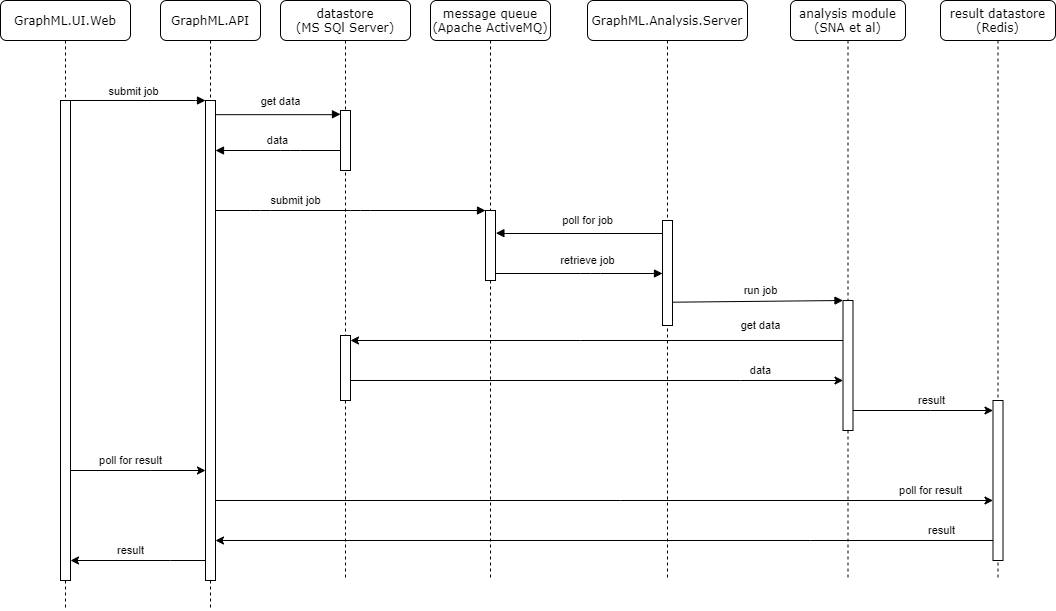

The diagram above was exported from draw.io. Its source (the exported page's mxGraphModel, read from the mxfile embedded in the PNG):
<mxGraphModel dx="1185" dy="685" grid="1" gridSize="10" guides="1" tooltips="1" connect="1" arrows="1" fold="1" page="1" pageScale="1" pageWidth="827" pageHeight="1169" math="0" shadow="0">
  <root>
    <mxCell id="8qcQAuPLvSypkNXsTmN6-0" />
    <mxCell id="8qcQAuPLvSypkNXsTmN6-1" parent="8qcQAuPLvSypkNXsTmN6-0" />
    <mxCell id="OrHd0l-CeEnu5tMk-e-q-0" value="GraphML.API" style="shape=umlLifeline;perimeter=lifelinePerimeter;whiteSpace=wrap;html=1;container=1;collapsible=0;recursiveResize=0;outlineConnect=0;rounded=1;shadow=0;comic=0;labelBackgroundColor=none;strokeWidth=1;fontFamily=Verdana;fontSize=12;align=center;" vertex="1" parent="8qcQAuPLvSypkNXsTmN6-1">
      <mxGeometry x="240" y="80" width="100" height="610" as="geometry" />
    </mxCell>
    <mxCell id="OrHd0l-CeEnu5tMk-e-q-1" value="" style="html=1;points=[];perimeter=orthogonalPerimeter;rounded=0;shadow=0;comic=0;labelBackgroundColor=none;strokeWidth=1;fontFamily=Verdana;fontSize=12;align=center;" vertex="1" parent="OrHd0l-CeEnu5tMk-e-q-0">
      <mxGeometry x="45" y="100" width="10" height="480" as="geometry" />
    </mxCell>
    <mxCell id="OrHd0l-CeEnu5tMk-e-q-2" value="message queue&lt;br&gt;(Apache ActiveMQ)" style="shape=umlLifeline;perimeter=lifelinePerimeter;whiteSpace=wrap;html=1;container=1;collapsible=0;recursiveResize=0;outlineConnect=0;rounded=1;shadow=0;comic=0;labelBackgroundColor=none;strokeWidth=1;fontFamily=Verdana;fontSize=12;align=center;" vertex="1" parent="8qcQAuPLvSypkNXsTmN6-1">
      <mxGeometry x="510" y="80" width="120" height="580" as="geometry" />
    </mxCell>
    <mxCell id="OrHd0l-CeEnu5tMk-e-q-3" value="" style="html=1;points=[];perimeter=orthogonalPerimeter;rounded=0;shadow=0;comic=0;labelBackgroundColor=none;strokeWidth=1;fontFamily=Verdana;fontSize=12;align=center;" vertex="1" parent="OrHd0l-CeEnu5tMk-e-q-2">
      <mxGeometry x="55" y="210" width="10" height="70" as="geometry" />
    </mxCell>
    <mxCell id="OrHd0l-CeEnu5tMk-e-q-4" value="GraphML.Analysis.Server" style="shape=umlLifeline;perimeter=lifelinePerimeter;whiteSpace=wrap;html=1;container=1;collapsible=0;recursiveResize=0;outlineConnect=0;rounded=1;shadow=0;comic=0;labelBackgroundColor=none;strokeWidth=1;fontFamily=Verdana;fontSize=12;align=center;" vertex="1" parent="8qcQAuPLvSypkNXsTmN6-1">
      <mxGeometry x="667" y="80" width="160" height="580" as="geometry" />
    </mxCell>
    <mxCell id="OrHd0l-CeEnu5tMk-e-q-10" value="" style="html=1;points=[];perimeter=orthogonalPerimeter;rounded=0;shadow=0;comic=0;labelBackgroundColor=none;strokeWidth=1;fontFamily=Verdana;fontSize=12;align=center;" vertex="1" parent="OrHd0l-CeEnu5tMk-e-q-4">
      <mxGeometry x="75" y="220" width="10" height="105" as="geometry" />
    </mxCell>
    <mxCell id="OrHd0l-CeEnu5tMk-e-q-5" value="analysis module&lt;br&gt;(SNA et al)" style="shape=umlLifeline;perimeter=lifelinePerimeter;whiteSpace=wrap;html=1;container=1;collapsible=0;recursiveResize=0;outlineConnect=0;rounded=1;shadow=0;comic=0;labelBackgroundColor=none;strokeWidth=1;fontFamily=Verdana;fontSize=12;align=center;" vertex="1" parent="8qcQAuPLvSypkNXsTmN6-1">
      <mxGeometry x="870" y="80" width="115" height="580" as="geometry" />
    </mxCell>
    <mxCell id="OrHd0l-CeEnu5tMk-e-q-17" value="" style="html=1;points=[];perimeter=orthogonalPerimeter;rounded=0;shadow=0;comic=0;labelBackgroundColor=none;strokeColor=#000000;strokeWidth=1;fillColor=#FFFFFF;fontFamily=Verdana;fontSize=12;fontColor=#000000;align=center;" vertex="1" parent="OrHd0l-CeEnu5tMk-e-q-5">
      <mxGeometry x="52.5" y="300" width="10" height="130" as="geometry" />
    </mxCell>
    <mxCell id="OrHd0l-CeEnu5tMk-e-q-6" value="datastore&lt;br&gt;(MS SQl Server)" style="shape=umlLifeline;perimeter=lifelinePerimeter;whiteSpace=wrap;html=1;container=1;collapsible=0;recursiveResize=0;outlineConnect=0;rounded=1;shadow=0;comic=0;labelBackgroundColor=none;strokeWidth=1;fontFamily=Verdana;fontSize=12;align=center;" vertex="1" parent="8qcQAuPLvSypkNXsTmN6-1">
      <mxGeometry x="360" y="80" width="130" height="580" as="geometry" />
    </mxCell>
    <mxCell id="OrHd0l-CeEnu5tMk-e-q-37" value="" style="html=1;points=[];perimeter=orthogonalPerimeter;rounded=0;shadow=0;comic=0;labelBackgroundColor=none;strokeWidth=1;fontFamily=Verdana;fontSize=12;align=center;" vertex="1" parent="OrHd0l-CeEnu5tMk-e-q-6">
      <mxGeometry x="60" y="110" width="10" height="60" as="geometry" />
    </mxCell>
    <mxCell id="OrHd0l-CeEnu5tMk-e-q-46" value="" style="html=1;points=[];perimeter=orthogonalPerimeter;rounded=0;shadow=0;comic=0;labelBackgroundColor=none;strokeWidth=1;fontFamily=Verdana;fontSize=12;align=center;" vertex="1" parent="OrHd0l-CeEnu5tMk-e-q-6">
      <mxGeometry x="60" y="335" width="10" height="65" as="geometry" />
    </mxCell>
    <mxCell id="OrHd0l-CeEnu5tMk-e-q-8" value="GraphML.UI.Web" style="shape=umlLifeline;perimeter=lifelinePerimeter;whiteSpace=wrap;html=1;container=1;collapsible=0;recursiveResize=0;outlineConnect=0;rounded=1;shadow=0;comic=0;labelBackgroundColor=none;strokeWidth=1;fontFamily=Verdana;fontSize=12;align=center;" vertex="1" parent="8qcQAuPLvSypkNXsTmN6-1">
      <mxGeometry x="80" y="80" width="130" height="610" as="geometry" />
    </mxCell>
    <mxCell id="OrHd0l-CeEnu5tMk-e-q-9" value="" style="html=1;points=[];perimeter=orthogonalPerimeter;rounded=0;shadow=0;comic=0;labelBackgroundColor=none;strokeWidth=1;fontFamily=Verdana;fontSize=12;align=center;" vertex="1" parent="OrHd0l-CeEnu5tMk-e-q-8">
      <mxGeometry x="60" y="100" width="10" height="480" as="geometry" />
    </mxCell>
    <mxCell id="OrHd0l-CeEnu5tMk-e-q-11" value="" style="html=1;verticalAlign=bottom;endArrow=block;labelBackgroundColor=none;fontFamily=Verdana;fontSize=12;edgeStyle=elbowEdgeStyle;elbow=vertical;" edge="1" parent="8qcQAuPLvSypkNXsTmN6-1" source="OrHd0l-CeEnu5tMk-e-q-3" target="OrHd0l-CeEnu5tMk-e-q-10">
      <mxGeometry relative="1" as="geometry">
        <mxPoint x="630" y="220" as="sourcePoint" />
        <Array as="points">
          <mxPoint x="670" y="353" />
          <mxPoint x="700" y="340" />
          <mxPoint x="660" y="330" />
          <mxPoint x="650" y="310" />
          <mxPoint x="660" y="290" />
          <mxPoint x="580" y="220" />
        </Array>
      </mxGeometry>
    </mxCell>
    <mxCell id="OrHd0l-CeEnu5tMk-e-q-56" value="retrieve job" style="edgeLabel;html=1;align=center;verticalAlign=middle;resizable=0;points=[];" vertex="1" connectable="0" parent="OrHd0l-CeEnu5tMk-e-q-11">
      <mxGeometry x="0.517" relative="1" as="geometry">
        <mxPoint x="-34.67" y="-13" as="offset" />
      </mxGeometry>
    </mxCell>
    <mxCell id="OrHd0l-CeEnu5tMk-e-q-18" value="" style="html=1;verticalAlign=bottom;endArrow=block;entryX=0;entryY=0;labelBackgroundColor=none;fontFamily=Verdana;fontSize=12;exitX=1.05;exitY=0.778;exitDx=0;exitDy=0;exitPerimeter=0;" edge="1" parent="8qcQAuPLvSypkNXsTmN6-1" source="OrHd0l-CeEnu5tMk-e-q-10" target="OrHd0l-CeEnu5tMk-e-q-17">
      <mxGeometry relative="1" as="geometry">
        <mxPoint x="790" y="450" as="sourcePoint" />
        <Array as="points" />
      </mxGeometry>
    </mxCell>
    <mxCell id="OrHd0l-CeEnu5tMk-e-q-57" value="run job" style="edgeLabel;html=1;align=center;verticalAlign=middle;resizable=0;points=[];" vertex="1" connectable="0" parent="OrHd0l-CeEnu5tMk-e-q-18">
      <mxGeometry x="0.3626" y="-1" relative="1" as="geometry">
        <mxPoint x="-28.34" y="-11.54" as="offset" />
      </mxGeometry>
    </mxCell>
    <mxCell id="OrHd0l-CeEnu5tMk-e-q-23" value="" style="html=1;verticalAlign=bottom;endArrow=block;entryX=0;entryY=0;labelBackgroundColor=none;fontFamily=Verdana;fontSize=12;edgeStyle=elbowEdgeStyle;elbow=vertical;" edge="1" parent="8qcQAuPLvSypkNXsTmN6-1" source="OrHd0l-CeEnu5tMk-e-q-9" target="OrHd0l-CeEnu5tMk-e-q-1">
      <mxGeometry relative="1" as="geometry">
        <mxPoint x="220" y="190" as="sourcePoint" />
      </mxGeometry>
    </mxCell>
    <mxCell id="OrHd0l-CeEnu5tMk-e-q-51" value="submit job" style="edgeLabel;html=1;align=center;verticalAlign=middle;resizable=0;points=[];" vertex="1" connectable="0" parent="OrHd0l-CeEnu5tMk-e-q-23">
      <mxGeometry x="0.1161" y="-1" relative="1" as="geometry">
        <mxPoint x="-12.83" y="-10.9" as="offset" />
      </mxGeometry>
    </mxCell>
    <mxCell id="OrHd0l-CeEnu5tMk-e-q-38" value="" style="html=1;verticalAlign=bottom;endArrow=block;labelBackgroundColor=none;fontFamily=Verdana;fontSize=12;edgeStyle=elbowEdgeStyle;elbow=vertical;entryX=0;entryY=0.063;entryDx=0;entryDy=0;entryPerimeter=0;" edge="1" parent="8qcQAuPLvSypkNXsTmN6-1" source="OrHd0l-CeEnu5tMk-e-q-1" target="OrHd0l-CeEnu5tMk-e-q-37">
      <mxGeometry relative="1" as="geometry">
        <mxPoint x="160" y="190.05555555555554" as="sourcePoint" />
        <mxPoint x="295" y="190.0000000000001" as="targetPoint" />
      </mxGeometry>
    </mxCell>
    <mxCell id="OrHd0l-CeEnu5tMk-e-q-52" value="get data" style="edgeLabel;html=1;align=center;verticalAlign=middle;resizable=0;points=[];" vertex="1" connectable="0" parent="OrHd0l-CeEnu5tMk-e-q-38">
      <mxGeometry x="-0.2414" y="1" relative="1" as="geometry">
        <mxPoint x="17.41" y="-12.69" as="offset" />
      </mxGeometry>
    </mxCell>
    <mxCell id="OrHd0l-CeEnu5tMk-e-q-40" value="" style="html=1;verticalAlign=bottom;endArrow=block;labelBackgroundColor=none;fontFamily=Verdana;fontSize=12;" edge="1" parent="8qcQAuPLvSypkNXsTmN6-1" source="OrHd0l-CeEnu5tMk-e-q-37" target="OrHd0l-CeEnu5tMk-e-q-1">
      <mxGeometry relative="1" as="geometry">
        <mxPoint x="340.00034482758605" y="379.9999999999999" as="sourcePoint" />
        <mxPoint x="502.69" y="379.9999999999999" as="targetPoint" />
        <Array as="points">
          <mxPoint x="370" y="230" />
        </Array>
      </mxGeometry>
    </mxCell>
    <mxCell id="OrHd0l-CeEnu5tMk-e-q-53" value="data" style="edgeLabel;html=1;align=center;verticalAlign=middle;resizable=0;points=[];" vertex="1" connectable="0" parent="OrHd0l-CeEnu5tMk-e-q-40">
      <mxGeometry x="0.0091" relative="1" as="geometry">
        <mxPoint y="-10" as="offset" />
      </mxGeometry>
    </mxCell>
    <mxCell id="OrHd0l-CeEnu5tMk-e-q-42" value="" style="html=1;verticalAlign=bottom;endArrow=block;labelBackgroundColor=none;fontFamily=Verdana;fontSize=12;" edge="1" parent="8qcQAuPLvSypkNXsTmN6-1" source="OrHd0l-CeEnu5tMk-e-q-1" target="OrHd0l-CeEnu5tMk-e-q-3">
      <mxGeometry relative="1" as="geometry">
        <mxPoint x="295" y="260" as="sourcePoint" />
        <mxPoint x="569.5" y="260" as="targetPoint" />
        <Array as="points">
          <mxPoint x="340" y="290" />
          <mxPoint x="440" y="290" />
        </Array>
      </mxGeometry>
    </mxCell>
    <mxCell id="OrHd0l-CeEnu5tMk-e-q-54" value="submit job" style="edgeLabel;html=1;align=center;verticalAlign=middle;resizable=0;points=[];" vertex="1" connectable="0" parent="OrHd0l-CeEnu5tMk-e-q-42">
      <mxGeometry x="-0.4135" y="-1" relative="1" as="geometry">
        <mxPoint y="-11" as="offset" />
      </mxGeometry>
    </mxCell>
    <mxCell id="OrHd0l-CeEnu5tMk-e-q-43" value="" style="html=1;verticalAlign=bottom;endArrow=block;labelBackgroundColor=none;fontFamily=Verdana;fontSize=12;edgeStyle=elbowEdgeStyle;elbow=vertical;entryX=1.04;entryY=0.324;entryDx=0;entryDy=0;entryPerimeter=0;" edge="1" parent="8qcQAuPLvSypkNXsTmN6-1" source="OrHd0l-CeEnu5tMk-e-q-10" target="OrHd0l-CeEnu5tMk-e-q-3">
      <mxGeometry relative="1" as="geometry">
        <mxPoint x="585" y="320" as="sourcePoint" />
        <Array as="points">
          <mxPoint x="660" y="313" />
          <mxPoint x="660" y="320" />
          <mxPoint x="670" y="300" />
          <mxPoint x="590" y="230" />
        </Array>
        <mxPoint x="765" y="320" as="targetPoint" />
      </mxGeometry>
    </mxCell>
    <mxCell id="OrHd0l-CeEnu5tMk-e-q-55" value="poll for job" style="edgeLabel;html=1;align=center;verticalAlign=middle;resizable=0;points=[];" vertex="1" connectable="0" parent="OrHd0l-CeEnu5tMk-e-q-43">
      <mxGeometry x="-0.1173" y="-1" relative="1" as="geometry">
        <mxPoint x="-1.67" y="-12" as="offset" />
      </mxGeometry>
    </mxCell>
    <mxCell id="OrHd0l-CeEnu5tMk-e-q-44" value="result datastore&lt;br&gt;(Redis)" style="shape=umlLifeline;perimeter=lifelinePerimeter;whiteSpace=wrap;html=1;container=1;collapsible=0;recursiveResize=0;outlineConnect=0;rounded=1;shadow=0;comic=0;labelBackgroundColor=none;strokeWidth=1;fontFamily=Verdana;fontSize=12;align=center;" vertex="1" parent="8qcQAuPLvSypkNXsTmN6-1">
      <mxGeometry x="1020" y="80" width="115" height="580" as="geometry" />
    </mxCell>
    <mxCell id="OrHd0l-CeEnu5tMk-e-q-45" value="" style="html=1;points=[];perimeter=orthogonalPerimeter;rounded=0;shadow=0;comic=0;labelBackgroundColor=none;strokeColor=#000000;strokeWidth=1;fillColor=#FFFFFF;fontFamily=Verdana;fontSize=12;fontColor=#000000;align=center;" vertex="1" parent="OrHd0l-CeEnu5tMk-e-q-44">
      <mxGeometry x="52.5" y="400" width="10" height="160" as="geometry" />
    </mxCell>
    <mxCell id="OrHd0l-CeEnu5tMk-e-q-47" style="edgeStyle=orthogonalEdgeStyle;rounded=0;orthogonalLoop=1;jettySize=auto;html=1;" edge="1" parent="8qcQAuPLvSypkNXsTmN6-1" source="OrHd0l-CeEnu5tMk-e-q-17" target="OrHd0l-CeEnu5tMk-e-q-46">
      <mxGeometry relative="1" as="geometry">
        <Array as="points">
          <mxPoint x="660" y="420" />
          <mxPoint x="660" y="420" />
        </Array>
      </mxGeometry>
    </mxCell>
    <mxCell id="OrHd0l-CeEnu5tMk-e-q-58" value="get data" style="edgeLabel;html=1;align=center;verticalAlign=middle;resizable=0;points=[];" vertex="1" connectable="0" parent="OrHd0l-CeEnu5tMk-e-q-47">
      <mxGeometry x="-0.797" y="-1" relative="1" as="geometry">
        <mxPoint x="-32.5" y="-14" as="offset" />
      </mxGeometry>
    </mxCell>
    <mxCell id="OrHd0l-CeEnu5tMk-e-q-49" style="edgeStyle=orthogonalEdgeStyle;rounded=0;orthogonalLoop=1;jettySize=auto;html=1;" edge="1" parent="8qcQAuPLvSypkNXsTmN6-1" source="OrHd0l-CeEnu5tMk-e-q-46" target="OrHd0l-CeEnu5tMk-e-q-17">
      <mxGeometry relative="1" as="geometry">
        <Array as="points">
          <mxPoint x="820" y="460" />
          <mxPoint x="820" y="460" />
        </Array>
      </mxGeometry>
    </mxCell>
    <mxCell id="OrHd0l-CeEnu5tMk-e-q-59" value="data" style="edgeLabel;html=1;align=center;verticalAlign=middle;resizable=0;points=[];" vertex="1" connectable="0" parent="OrHd0l-CeEnu5tMk-e-q-49">
      <mxGeometry x="0.6074" relative="1" as="geometry">
        <mxPoint x="14.17" y="-10" as="offset" />
      </mxGeometry>
    </mxCell>
    <mxCell id="OrHd0l-CeEnu5tMk-e-q-60" style="edgeStyle=orthogonalEdgeStyle;rounded=0;orthogonalLoop=1;jettySize=auto;html=1;" edge="1" parent="8qcQAuPLvSypkNXsTmN6-1" source="OrHd0l-CeEnu5tMk-e-q-17" target="OrHd0l-CeEnu5tMk-e-q-45">
      <mxGeometry relative="1" as="geometry">
        <Array as="points">
          <mxPoint x="1010" y="490" />
          <mxPoint x="1010" y="490" />
        </Array>
      </mxGeometry>
    </mxCell>
    <mxCell id="OrHd0l-CeEnu5tMk-e-q-61" value="result" style="edgeLabel;html=1;align=center;verticalAlign=middle;resizable=0;points=[];" vertex="1" connectable="0" parent="OrHd0l-CeEnu5tMk-e-q-60">
      <mxGeometry x="0.1296" relative="1" as="geometry">
        <mxPoint x="-1.55" y="-10" as="offset" />
      </mxGeometry>
    </mxCell>
    <mxCell id="OrHd0l-CeEnu5tMk-e-q-62" style="edgeStyle=orthogonalEdgeStyle;rounded=0;orthogonalLoop=1;jettySize=auto;html=1;" edge="1" parent="8qcQAuPLvSypkNXsTmN6-1" source="OrHd0l-CeEnu5tMk-e-q-9" target="OrHd0l-CeEnu5tMk-e-q-1">
      <mxGeometry relative="1" as="geometry">
        <Array as="points">
          <mxPoint x="230" y="550" />
          <mxPoint x="230" y="550" />
        </Array>
      </mxGeometry>
    </mxCell>
    <mxCell id="OrHd0l-CeEnu5tMk-e-q-63" value="poll for result" style="edgeLabel;html=1;align=center;verticalAlign=middle;resizable=0;points=[];" vertex="1" connectable="0" parent="OrHd0l-CeEnu5tMk-e-q-62">
      <mxGeometry x="0.9192" relative="1" as="geometry">
        <mxPoint x="-69.17" y="-10" as="offset" />
      </mxGeometry>
    </mxCell>
    <mxCell id="OrHd0l-CeEnu5tMk-e-q-64" style="edgeStyle=orthogonalEdgeStyle;rounded=0;orthogonalLoop=1;jettySize=auto;html=1;" edge="1" parent="8qcQAuPLvSypkNXsTmN6-1" source="OrHd0l-CeEnu5tMk-e-q-45" target="OrHd0l-CeEnu5tMk-e-q-1">
      <mxGeometry relative="1" as="geometry">
        <Array as="points">
          <mxPoint x="890" y="620" />
          <mxPoint x="890" y="620" />
        </Array>
      </mxGeometry>
    </mxCell>
    <mxCell id="OrHd0l-CeEnu5tMk-e-q-65" value="result" style="edgeLabel;html=1;align=center;verticalAlign=middle;resizable=0;points=[];" vertex="1" connectable="0" parent="OrHd0l-CeEnu5tMk-e-q-64">
      <mxGeometry x="-0.888" relative="1" as="geometry">
        <mxPoint x="-9.07" y="-10" as="offset" />
      </mxGeometry>
    </mxCell>
    <mxCell id="OrHd0l-CeEnu5tMk-e-q-66" style="edgeStyle=orthogonalEdgeStyle;rounded=0;orthogonalLoop=1;jettySize=auto;html=1;" edge="1" parent="8qcQAuPLvSypkNXsTmN6-1" source="OrHd0l-CeEnu5tMk-e-q-1" target="OrHd0l-CeEnu5tMk-e-q-45">
      <mxGeometry relative="1" as="geometry">
        <mxPoint x="330" y="550" as="sourcePoint" />
        <mxPoint x="465" y="550" as="targetPoint" />
        <Array as="points">
          <mxPoint x="700" y="580" />
          <mxPoint x="700" y="580" />
        </Array>
      </mxGeometry>
    </mxCell>
    <mxCell id="OrHd0l-CeEnu5tMk-e-q-67" value="poll for result" style="edgeLabel;html=1;align=center;verticalAlign=middle;resizable=0;points=[];" vertex="1" connectable="0" parent="OrHd0l-CeEnu5tMk-e-q-66">
      <mxGeometry x="0.9192" relative="1" as="geometry">
        <mxPoint x="-30.83" y="-10" as="offset" />
      </mxGeometry>
    </mxCell>
    <mxCell id="OrHd0l-CeEnu5tMk-e-q-68" style="edgeStyle=orthogonalEdgeStyle;rounded=0;orthogonalLoop=1;jettySize=auto;html=1;" edge="1" parent="8qcQAuPLvSypkNXsTmN6-1" source="OrHd0l-CeEnu5tMk-e-q-1" target="OrHd0l-CeEnu5tMk-e-q-9">
      <mxGeometry relative="1" as="geometry">
        <Array as="points">
          <mxPoint x="250" y="640" />
          <mxPoint x="250" y="640" />
        </Array>
      </mxGeometry>
    </mxCell>
    <mxCell id="OrHd0l-CeEnu5tMk-e-q-69" value="result" style="edgeLabel;html=1;align=center;verticalAlign=middle;resizable=0;points=[];" vertex="1" connectable="0" parent="OrHd0l-CeEnu5tMk-e-q-68">
      <mxGeometry x="-0.1975" relative="1" as="geometry">
        <mxPoint x="-20.83" y="-10" as="offset" />
      </mxGeometry>
    </mxCell>
  </root>
</mxGraphModel>